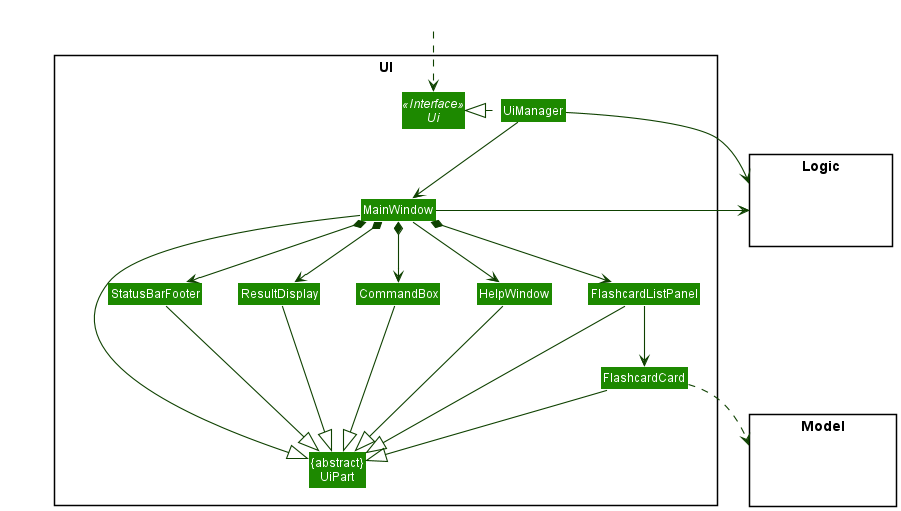

The diagram above was rendered by PlantUML. Its source (embedded in the PNG):
@startuml
!include style.puml
skinparam arrowThickness 1.1
skinparam arrowColor UI_COLOR_T4
skinparam classBackgroundColor UI_COLOR

package UI <<Rectangle>>{
Interface Ui <<Interface>>
Class "{abstract}\nUiPart" as UiPart
Class UiManager
Class MainWindow
Class HelpWindow
Class ResultDisplay
Class FlashcardListPanel
Class FlashcardCard
Class StatusBarFooter
Class CommandBox
}

package Model <<Rectangle>> {
Class HiddenModel #FFFFFF
}

package Logic <<Rectangle>> {
Class HiddenLogic #FFFFFF
}

Class HiddenOutside #FFFFFF
HiddenOutside ..> Ui

UiManager .left.|> Ui
UiManager -down-> MainWindow
MainWindow --> HelpWindow
MainWindow *-down-> CommandBox
MainWindow *-down-> ResultDisplay
MainWindow *-down-> FlashcardListPanel
MainWindow *-down-> StatusBarFooter

FlashcardListPanel -down-> FlashcardCard

MainWindow -left-|> UiPart

ResultDisplay --|> UiPart
CommandBox --|> UiPart
FlashcardListPanel --|> UiPart
FlashcardCard --|> UiPart
StatusBarFooter --|> UiPart
HelpWindow -down-|> UiPart

FlashcardCard ..> Model
UiManager -right-> Logic
MainWindow -left-> Logic

FlashcardListPanel -[hidden]left- HelpWindow
HelpWindow -[hidden]left- CommandBox
CommandBox -[hidden]left- ResultDisplay
ResultDisplay -[hidden]left- StatusBarFooter

MainWindow -[hidden]-|> UiPart
@enduml